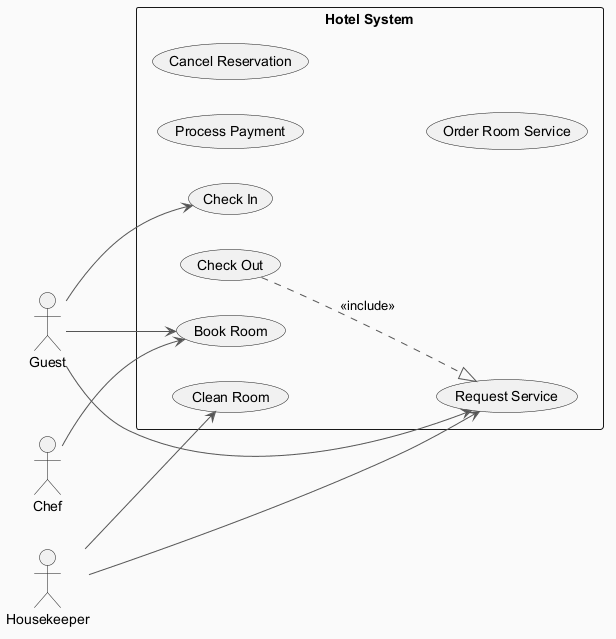

The diagram above was rendered by PlantUML. Its source (embedded in the PNG):
@startuml
skinparam backgroundColor #FAFAFA
skinparam classBackgroundColor #FFF3E0
skinparam classBorderColor #E65100
skinparam ArrowColor #555555
left to right direction
actor "Guest" as Guest
actor "Chef" as Chef
actor "Housekeeper" as Housekeeper
rectangle "Hotel System" {
  usecase "Process Payment" as UC_ProcessPayment
  usecase "Clean Room" as UC_CleanRoom
  usecase "Request Service" as UC_RequestService
  usecase "Check Out" as UC_CheckOut
  usecase "Cancel Reservation" as UC_CancelReservation
  usecase "Order Room Service" as UC_OrderRoomService
  usecase "Check In" as UC_CheckIn
  usecase "Book Room" as UC_BookRoom
}
Guest --> UC_CheckIn
Guest --> UC_BookRoom
Guest --> UC_RequestService
Chef --> UC_BookRoom
Housekeeper --> UC_RequestService
Housekeeper --> UC_CleanRoom
UC_CheckOut ..|> UC_RequestService : <<include>>
@enduml